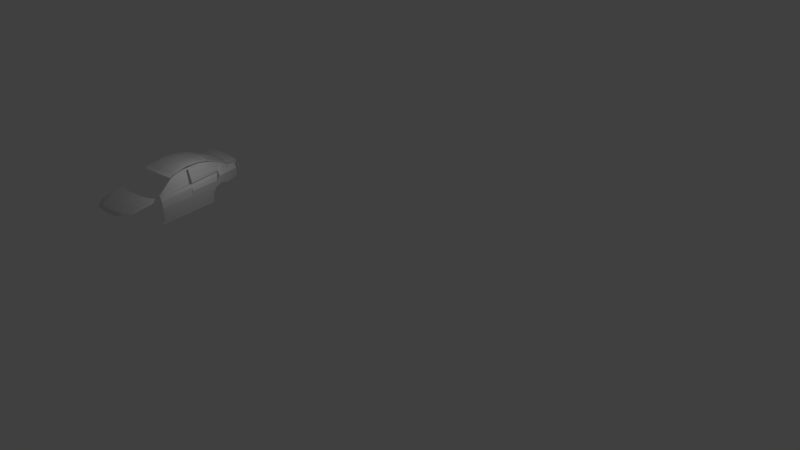 # Source: 10.blend  (saved by Blender 2.77.0; exported with 4.5.12 LTS)
import bpy
from mathutils import Matrix  # noqa: F401  (used for matrix-valued properties, if any)

bpy.ops.wm.read_factory_settings(use_empty=True)
scene = bpy.context.scene
scene.name = 'Scene'

# ---- collections
col_collection_1 = bpy.data.collections.new('Collection 1'); scene.collection.children.link(col_collection_1)

# ---- world
world_world = bpy.data.worlds.new('World'); scene.world = world_world
world_world.color = (0.05088, 0.05088, 0.05088)
world_world.use_sun_shadow = False
world_world.sun_shadow_jitter_overblur = 0.0
world_world.cycles.sampling_method = 'MANUAL'

# ---- cameras
cam_camera = bpy.data.cameras.new('Camera')
cam_camera.clip_end = 100.0
cam_camera.lens = 35.0
cam_camera.sensor_width = 32.0
cam_camera.sensor_height = 18.0
cam_camera.ortho_scale = 7.314
cam_camera.dof.focus_distance = 0.0
cam_camera.dof.aperture_fstop = 128.0

# ---- lights
light_lamp = bpy.data.lights.new('Lamp', 'POINT')
light_lamp.transmission_factor = 0.0
light_lamp.cutoff_distance = 30.0
light_lamp.energy = 100.0
light_lamp.shadow_buffer_clip_start = 1.001
light_lamp.shadow_soft_size = 0.1
light_lamp.shadow_maximum_resolution = 0.006
light_lamp.use_absolute_resolution = True

# ---- meshes
me_plane_010 = bpy.data.meshes.new('Plane.010')
me_plane_010.from_pydata([(-0.4918, -0.9317, -0.2102), (0.743, -1.003, -0.02336), (-0.5464, 0.8654, -0.2663), (0.7132, -0.06246, -0.02336), (0.1042, -1.023, -0.02336), (0.1042, 0.4001, -0.02336), (-0.2152, 0.6328, -0.02336), (-0.2152, -0.9934, -0.02336), (0.6554, -1.024, -0.02336), (0.633, 0.05142, -0.02336), (-0.4369, 0.7585, -0.1332), (-0.3816, -0.9626, -0.1051)], [], [(8, 1, 3, 9), (7, 4, 5, 6), (11, 7, 6, 10), (4, 8, 9, 5), (0, 11, 10, 2)])
me_plane_010.use_remesh_preserve_volume = False
me_plane_010.use_remesh_preserve_attributes = False
me_plane_010.use_mirror_vertex_groups = False
me_plane_010.update()
me_plane_009 = bpy.data.meshes.new('Plane.009')
me_plane_009.from_pydata([(-1.542, 0.3036, -0.1171), (-0.6996, 0.2101, 4.935e-07), (-1.502, 1.244, -0.11), (-0.7726, 2.217, -0.02839), (-0.8921, 0.2401, -0.01774), (-0.8945, 2.303, -0.02484), (-1.349, 1.779, -0.08517), (-1.344, 0.2843, -0.08517), (-1.123, 0.2622, -0.06742), (-1.122, 2.166, -0.05678), (-1.006, 0.2511, -0.03903), (-1.01, 2.289, -0.04613)], [], [(4, 1, 3, 5), (10, 4, 5, 11), (0, 7, 6, 2), (7, 8, 9, 6), (8, 10, 11, 9)])
me_plane_009.use_remesh_preserve_volume = False
me_plane_009.use_remesh_preserve_attributes = False
me_plane_009.use_mirror_vertex_groups = False
me_plane_009.update()
me_plane_008 = bpy.data.meshes.new('Plane.008')
me_plane_008.from_pydata([(-0.8433, -1.552, -1.038e-07), (0.1905, -1.812, 0.1694), (-0.9728, 1.0, 0.07115), (-0.8787, 0.9674, 0.122), (-0.9845, 0.7548, 0.04065), (-0.6507, 0.7548, 0.08639), (-0.9531, 0.2687, 0.02033), (-0.3531, 0.2687, 0.09656), (-0.9113, -0.2297, 0.01016), (-0.0925, -0.2297, 0.122), (-0.8926, -0.7987, 0.005082), (0.09944, -0.7987, 0.144), (-0.8624, -1.278, -1.109e-07), (0.1695, -1.278, 0.1525), (-0.5737, -1.638, 0.04065), (-0.9416, 1.0, 0.1016), (-0.8821, 0.7548, 0.09147), (-0.782, 0.2687, 0.07623), (-0.6883, -0.2297, 0.06098), (-0.6289, -0.7987, 0.05082), (-0.5896, -1.278, 0.04574)], [], [(16, 5, 3, 15), (17, 7, 5, 16), (18, 9, 7, 17), (19, 11, 9, 18), (20, 13, 11, 19), (14, 1, 13, 20), (0, 14, 20, 12), (12, 20, 19, 10), (10, 19, 18, 8), (8, 18, 17, 6), (6, 17, 16, 4), (4, 16, 15, 2)])
me_plane_008.use_remesh_preserve_volume = False
me_plane_008.use_remesh_preserve_attributes = False
me_plane_008.use_mirror_vertex_groups = False
me_plane_008.update()
me_plane_007 = bpy.data.meshes.new('Plane.007')
me_plane_007.from_pydata([(-2.376, -5.594, -1.047), (4.989, -5.344, 1.931e-07), (-1.784, 5.71, -1.115), (5.103, 5.727, 1.434e-06), (0.9994, -5.192, -3.687e-07), (0.9994, 6.091, 8.787e-07), (4.071, -5.175, 8.606e-08), (4.253, 5.955, 1.348e-06), (-0.9853, 5.95, -0.4778), (-1.615, -5.521, -0.4096), (4.53, -5.259, 1.396e-07), (4.678, 5.875, 1.396e-06)], [], [(10, 1, 3, 11), (9, 4, 5, 8), (4, 6, 7, 5), (0, 9, 8, 2), (6, 10, 11, 7)])
me_plane_007.use_remesh_preserve_volume = False
me_plane_007.use_remesh_preserve_attributes = False
me_plane_007.use_mirror_vertex_groups = False
me_plane_007.update()
me_plane_004 = bpy.data.meshes.new('Plane.004')
me_plane_004.from_pydata([(1.039, -14.69, -2.692), (1.787, -13.31, -1.946), (0.6744, -11.81, -2.431), (2.834, -11.17, 1.357), (2.946, -7.716, 1.821), (0.3596, -7.716, -2.215), (2.785, 4.347, 2.932), (-2.199, -2.073, -2.595), (-4.224, 7.146, -2.641), (-4.519, 4.237, -3.051), (-4.362, 7.732, -2.688), (-5.7, 7.732, -3.475), (-5.603, 13.71, -3.568), (-6.841, 13.71, -4.078), (-6.026, 19.55, -3.661), (-6.998, 19.55, -4.032), (-6.065, 25.69, -3.475), (-6.875, 25.69, -3.939), (-5.567, 31.55, -3.151), (-6.232, 31.55, -3.707), (-4.386, 36.16, -2.734), (-5.264, 36.16, -3.105), (-2.813, 39.78, -1.854), (-3.418, 39.78, -2.271), (-0.707, 43.44, -1.019), (-1.465, 43.44, -1.298), (0.7261, 45.66, -0.4171), (-0.1885, 45.66, -0.8805), (-2.801, -0.3512, -2.549), (-3.359, 1.082, -2.703), (-0.7192, 2.713, -1.205), (5.766, -14.69, -2.692), (5.781, -13.38, -1.946), (8.372, -11.17, 1.357), (8.87, -7.716, 1.821), (8.346, 4.386, 2.932), (-0.9195, -4.895, -2.405), (2.865, -2.225, 2.376), (9.539, -2.225, 2.376), (2.825, 0.5206, 2.654), (8.298, 0.5206, 2.654), (-1.559, -3.484, -2.5), (16.54, 15.35, 2.932), (18.73, 15.35, 2.932), (11.86, 9.31, 2.932), (9.543, 9.31, 2.932), (6.164, 6.829, 2.932), (9.176, 6.848, 2.932), (2.805, 2.434, 2.793), (7.936, 2.453, 2.793), (-1.879, -2.779, -2.548), (18.77, 12.33, 2.932), (14.41, 12.33, 2.932), (12.05, 10.82, 2.932), (18.75, 10.24, 2.932), (10.68, 10.07, 2.932), (14.07, 10.07, 2.932), (18.75, 13.84, 2.932), (16.11, 13.84, 2.932), (2.239, 47.59, -0.4171), (1.581, 48.17, -0.8805), (17.19, 50.43, 2.932), (18.86, 50.43, 2.932)], [(28, 7), (9, 28)], [(0, 1, 3, 2), (2, 3, 4, 5), (50, 48, 6, 7), (29, 30, 8, 9), (9, 8, 10, 11), (11, 10, 12, 13), (13, 12, 14, 15), (15, 14, 16, 17), (17, 16, 18, 19), (19, 18, 20, 21), (21, 20, 22, 23), (23, 22, 24, 25), (25, 24, 26, 27), (7, 6, 30, 29), (1, 0, 31, 32), (37, 4, 34, 38), (4, 3, 33, 34), (3, 1, 32, 33), (39, 37, 38, 40), (5, 4, 37, 36), (48, 39, 40, 49), (36, 37, 39, 41), (58, 57, 43, 42), (46, 47, 44, 45), (6, 35, 47, 46), (6, 48, 49, 35), (41, 39, 48, 50), (53, 54, 51, 52), (55, 56, 54, 53), (45, 44, 56, 55), (52, 51, 57, 58), (27, 26, 59, 60), (42, 43, 62, 61)])
me_plane_004.use_remesh_preserve_volume = False
me_plane_004.use_remesh_preserve_attributes = False
me_plane_004.use_mirror_vertex_groups = False
me_plane_004.update()
me_plane_006 = bpy.data.meshes.new('Plane.006')
me_plane_006.from_pydata([(-1.86, -0.4169, 0.3289), (0.0, -0.8994, 0.1311), (-1.945, 0.2776, 0.6441), (0.0, 0.3949, 0.344), (-1.801, -0.53, 0.3053), (-1.801, 0.31, 0.5598), (-1.679, -0.7119, 0.28), (-1.679, 0.3221, 0.5126), (-1.514, -0.8748, 0.2407), (-1.514, 0.3423, 0.4721), (-0.9204, -0.9128, 0.1733), (-0.9204, 0.3711, 0.3811), (-1.217, 0.3567, 0.4148), (-1.217, -0.9073, 0.1901)], [], [(10, 1, 3, 11), (0, 4, 5, 2), (4, 6, 7, 5), (6, 8, 9, 7), (13, 10, 11, 12), (8, 13, 12, 9)])
me_plane_006.use_remesh_preserve_volume = False
me_plane_006.use_remesh_preserve_attributes = False
me_plane_006.use_mirror_vertex_groups = False
me_plane_006.update()
me_plane_003 = bpy.data.meshes.new('Plane.003')
me_plane_003.from_pydata([(0.0, 3.469, -0.001119), (5.803, 2.388, -0.2058), (0.0, 6.423, -0.4481), (5.56, 5.598, -0.6658), (2.894, 3.135, -0.02468), (2.894, 6.272, -0.4186), (4.399, 2.628, -0.08065), (4.341, 6.028, -0.5383), (5.525, 1.966, -0.1096), (5.249, 5.707, -0.6511)], [], [(8, 1, 3, 9), (0, 4, 5, 2), (4, 6, 7, 5), (6, 8, 9, 7)])
me_plane_003.use_remesh_preserve_volume = False
me_plane_003.use_remesh_preserve_attributes = False
me_plane_003.use_mirror_vertex_groups = False
me_plane_003.update()
me_plane_002 = bpy.data.meshes.new('Plane.002')
me_plane_002.from_pydata([(0.01092, -3.471, -0.716), (5.159, -3.981, -1.011), (0.01092, 3.123, -3.154), (5.751, 1.833, -3.28), (0.01092, -0.5055, -1.601), (5.625, -0.5055, -2.386), (4.27, -3.726, -0.8911), (4.392, 2.371, -3.265), (4.295, -0.5055, -2.141), (2.201, 2.99, -3.297), (2.153, -0.5055, -1.917), (2.129, -3.548, -0.7947)], [], [(8, 5, 3, 7), (6, 1, 5, 8), (11, 6, 8, 10), (10, 8, 7, 9), (4, 10, 9, 2), (0, 11, 10, 4)])
me_plane_002.use_remesh_preserve_volume = False
me_plane_002.use_remesh_preserve_attributes = False
me_plane_002.use_mirror_vertex_groups = False
me_plane_002.update()
me_plane_001 = bpy.data.meshes.new('Plane.001')
me_plane_001.from_pydata([(14.98, -6.665, -4.291), (18.2, -3.996, -3.659), (22.67, 24.19, 2.646), (23.73, 21.42, 0.7724), (17.33, -1.6, -1.909), (20.64, -1.319, -3.253), (22.42, 3.972, -1.897), (19.11, 3.972, -0.5534), (23.12, 10.26, -0.6776), (20.65, 10.26, 0.6889), (23.73, 17.4, 0.2103), (21.87, 17.4, 1.818), (18.22, 1.186, -1.193), (21.97, 1.186, -2.738)], [], [(11, 10, 3, 2), (0, 1, 5, 4), (12, 13, 6, 7), (7, 6, 8, 9), (9, 8, 10, 11), (4, 5, 13, 12)])
me_plane_001.use_remesh_preserve_volume = False
me_plane_001.use_remesh_preserve_attributes = False
me_plane_001.use_mirror_vertex_groups = False
me_plane_001.update()
me_plane = bpy.data.meshes.new('Plane')
me_plane.from_pydata([(0.0, -1.643, -0.1816), (3.485, -1.643, -0.3784), (0.0, 4.186, -0.7578), (3.532, 3.722, -0.9922), (0.0, 1.239, -0.3076), (3.459, 1.239, -0.5193), (2.74, -1.643, -0.2752), (2.805, 3.931, -0.8852), (2.723, 1.239, -0.3849), (1.403, 4.136, -0.7929), (1.361, 1.239, -0.3006), (1.37, -1.643, -0.1849), (0.0, -6.232, -0.9637), (3.787, -5.872, -1.168), (2.74, -6.073, -1.059), (1.37, -6.197, -0.9953), (0.0, -3.97, -0.5531), (1.37, -3.97, -0.5932), (2.74, -3.97, -0.6662), (3.621, -3.97, -0.8056), (0.0, -5.134, -0.8415), (1.37, -5.134, -0.9101), (2.74, -5.036, -0.9663), (3.687, -4.934, -0.9508)], [], [(8, 5, 3, 7), (6, 1, 5, 8), (11, 6, 8, 10), (10, 8, 7, 9), (4, 10, 9, 2), (0, 11, 10, 4), (21, 20, 12, 15), (22, 21, 15, 14), (23, 22, 14, 13), (1, 6, 18, 19), (6, 11, 17, 18), (11, 0, 16, 17), (19, 18, 22, 23), (18, 17, 21, 22), (17, 16, 20, 21)])
me_plane.use_remesh_preserve_volume = False
me_plane.use_remesh_preserve_attributes = False
me_plane.use_mirror_vertex_groups = False
me_plane.update()
me_plane_005 = bpy.data.meshes.new('Plane.005')
me_plane_005.from_pydata([(0.001969, -3.274, -2.654), (2.868, -2.833, -2.632), (0.001969, 2.37, -1.079), (4.432, 3.261, -1.252), (2.198, -3.052, -2.621), (2.198, 2.537, -1.155), (0.001969, -0.378, -1.536), (3.94, 0.1272, -1.709), (2.198, -0.2646, -1.587), (0.001969, -1.752, -1.884), (3.535, -1.334, -2.031), (2.198, -1.602, -1.927), (0.001969, -2.439, -2.113), (3.264, -2.065, -2.259), (2.198, -2.271, -2.118), (0.001969, -2.782, -2.262), (3.093, -2.43, -2.422), (2.198, -2.606, -2.267), (2.512, -2.954, -2.617), (3.296, 2.857, -1.181), (3.069, -0.06873, -1.583), (2.853, -1.468, -1.931), (2.693, -2.168, -2.139), (2.6, -2.518, -2.28), (2.669, -2.905, -2.616), (3.845, 3.126, -1.175), (3.505, 0.02923, -1.621), (3.18, -1.401, -1.953), (2.94, -2.117, -2.173), (2.801, -2.474, -2.321), (1.1, 2.388, -1.115), (1.1, -3.209, -2.629), (1.1, -0.3213, -1.559), (1.1, -1.677, -1.903), (1.1, -2.355, -2.113), (1.1, -2.694, -2.262), (2.748, -2.884, -2.63), (4.135, 3.368, -1.178), (3.723, 0.0782, -1.642), (3.344, -1.368, -1.968), (3.064, -2.091, -2.193), (2.902, -2.452, -2.341), (4.233, 1.714, -1.444), (2.198, 1.166, -1.332), (0.001969, 0.9958, -1.275), (3.183, 1.418, -1.356), (3.675, 1.607, -1.397), (1.1, 1.081, -1.305), (3.921, 1.669, -1.415)], [], [(48, 42, 3, 37), (47, 43, 5, 30), (33, 11, 8, 32), (39, 10, 7, 38), (40, 13, 10, 39), (34, 14, 11, 33), (35, 17, 14, 34), (41, 16, 13, 40), (36, 1, 16, 41), (31, 4, 17, 35), (4, 18, 23, 17), (17, 23, 22, 14), (14, 22, 21, 11), (11, 21, 20, 8), (43, 45, 19, 5), (18, 24, 29, 23), (23, 29, 28, 22), (22, 28, 27, 21), (21, 27, 26, 20), (45, 46, 25, 19), (0, 31, 35, 15), (15, 35, 34, 12), (12, 34, 33, 9), (9, 33, 32, 6), (44, 47, 30, 2), (24, 36, 41, 29), (29, 41, 40, 28), (28, 40, 39, 27), (27, 39, 38, 26), (46, 48, 37, 25), (26, 38, 48, 46), (6, 32, 47, 44), (20, 26, 46, 45), (8, 20, 45, 43), (32, 8, 43, 47), (38, 7, 42, 48)])
me_plane_005.use_remesh_preserve_volume = False
me_plane_005.use_remesh_preserve_attributes = False
me_plane_005.use_mirror_vertex_groups = False
me_plane_005.update()

# ---- objects
ob_plane_004 = bpy.data.objects.new('Plane.004', me_plane_010)
ob_glassrb = bpy.data.objects.new('GlassRB', me_plane_009)
ob_plane_003 = bpy.data.objects.new('Plane.003', me_plane_008)
ob_doordriver = bpy.data.objects.new('DoorDriver', me_plane_007)
ob_plane_001 = bpy.data.objects.new('Plane.001', me_plane_004)
ob_backdoor2 = bpy.data.objects.new('Backdoor2', me_plane_006)
ob_backdoor = bpy.data.objects.new('Backdoor', me_plane_003)
ob_glass_back = bpy.data.objects.new('Glass back', me_plane_002)
ob_plane_002 = bpy.data.objects.new('Plane.002', me_plane_001)
ob_roof = bpy.data.objects.new('Roof', me_plane)
ob_plane = bpy.data.objects.new('Plane', me_plane_005)
ob_lamp = bpy.data.objects.new('Lamp', light_lamp)
ob_camera = bpy.data.objects.new('Camera', cam_camera)

# ---- transforms, parenting, visibility, modifiers, constraints
ob_plane_004.location = (1.825, 1.651, 1.839)
ob_plane_004.rotation_euler = (-1.344e-07, 1.571, 0.0)
ob_plane_004.scale = (1.153, 1.153, 1.153)
ob_plane_004.hide_viewport = True
ob_plane_004.lineart.crease_threshold = 0.0
ob_glassrb.location = (1.782, 0.4607, 1.784)
ob_glassrb.rotation_euler = (-1.126e-07, 1.25, -2.176e-08)
ob_glassrb.hide_viewport = True
ob_glassrb.lineart.crease_threshold = 0.0
ob_plane_003.location = (1.331, -0.8479, 3.108)
ob_plane_003.rotation_euler = (-1.096e-07, 1.206, -2.479e-08)
ob_plane_003.scale = (-0.8249, -0.8249, -0.8249)
ob_plane_003.hide_viewport = True
ob_plane_003.lineart.crease_threshold = 0.0
ob_doordriver.location = (1.792, -0.5486, 1.973)
ob_doordriver.rotation_euler = (-1.344e-07, -1.571, 0.0)
ob_doordriver.scale = (-0.1972, -0.1972, -0.1972)
ob_doordriver.hide_viewport = True
ob_doordriver.lineart.crease_threshold = 0.0
ob_plane_001.location = (1.532, 2.988, 2.621)
ob_plane_001.rotation_euler = (-1.788e-07, -1.571, 0.0)
ob_plane_001.scale = (-0.09684, -0.09684, -0.09684)
ob_plane_001.hide_viewport = True
ob_plane_001.lineart.crease_threshold = 0.0
ob_backdoor2.location = (0.001827, 4.923, 2.339)
ob_backdoor2.rotation_euler = (-1.571, -2.22e-16, 2.22e-16)
ob_backdoor2.scale = (-0.6418, -0.6418, -0.6418)
ob_backdoor2.hide_viewport = True
ob_backdoor2.lineart.crease_threshold = 0.0
_m = ob_backdoor2.modifiers.new('Mirror', 'MIRROR')
_m.use_clip = True
ob_backdoor.location = (0.004832, 3.183, 2.672)
ob_backdoor.scale = (0.2236, 0.2236, 0.2236)
ob_backdoor.hide_viewport = True
ob_backdoor.lineart.crease_threshold = 0.0
_m = ob_backdoor.modifiers.new('Mirror', 'MIRROR')
_m.use_clip = True
ob_glass_back.location = (-0.00424, 3.259, 3.373)
ob_glass_back.scale = (0.222, 0.222, 0.222)
ob_glass_back.hide_viewport = True
ob_glass_back.lineart.crease_threshold = 0.0
_m = ob_glass_back.modifiers.new('Mirror', 'MIRROR')
_m.use_clip = True
ob_plane_002.location = (0.001187, -3.659, 2.183)
ob_plane_002.scale = (0.06654, 0.06654, 0.06654)
ob_plane_002.hide_viewport = True
ob_plane_002.lineart.crease_threshold = 0.0
_m = ob_plane_002.modifiers.new('Mirror', 'MIRROR')
ob_roof.location = (-4.044e-05, 1.221, 3.476)
ob_roof.scale = (0.3087, 0.3087, 0.3087)
ob_roof.hide_viewport = True
ob_roof.lineart.crease_threshold = 0.0
_m = ob_roof.modifiers.new('Mirror', 'MIRROR')
_m.use_clip = True
ob_plane.location = (0.002383, -3.145, 2.796)
ob_plane.scale = (0.3399, 0.3399, 0.3399)
ob_plane.hide_viewport = True
ob_plane.lineart.crease_threshold = 0.0
_m = ob_plane.modifiers.new('Mirror', 'MIRROR')
_m.use_clip = True
ob_lamp.location = (4.076, 1.005, 5.904)
ob_lamp.rotation_euler = (0.6503, 0.05522, 1.866)
ob_lamp.lock_rotations_4d = False
ob_lamp.empty_display_type = 'ARROWS'
ob_lamp.color = (0.0, 0.0, 0.0, 0.0)
ob_lamp.hide_viewport = True
ob_lamp.lineart.crease_threshold = 0.0
ob_camera.location = (7.481, -6.508, 5.344)
ob_camera.rotation_euler = (1.109, 0.01082, 0.8149)
ob_camera.lock_rotations_4d = False
ob_camera.empty_display_type = 'ARROWS'
ob_camera.color = (0.0, 0.0, 0.0, 0.0)
ob_camera.hide_viewport = True
ob_camera.display_type = 'WIRE'
ob_camera.lineart.crease_threshold = 0.0

# ---- collection membership
col_collection_1.objects.link(ob_plane_004)
col_collection_1.objects.link(ob_glassrb)
col_collection_1.objects.link(ob_plane_003)
col_collection_1.objects.link(ob_doordriver)
col_collection_1.objects.link(ob_plane_001)
col_collection_1.objects.link(ob_backdoor2)
col_collection_1.objects.link(ob_backdoor)
col_collection_1.objects.link(ob_glass_back)
col_collection_1.objects.link(ob_plane_002)
col_collection_1.objects.link(ob_roof)
col_collection_1.objects.link(ob_plane)
col_collection_1.objects.link(ob_lamp)
col_collection_1.objects.link(ob_camera)

# ---- scene / render settings (as saved in the file)
scene.camera = ob_plane_001
scene.frame_start = 1; scene.frame_end = 250; scene.frame_set(1)
scene.render.engine = 'BLENDER_EEVEE_NEXT'
scene.render.resolution_percentage = 50
scene.render.dither_intensity = 0.0
scene.cycles.use_denoising = False
scene.cycles.samples = 128
scene.cycles.sampling_pattern = 'TABULATED_SOBOL'
scene.cycles.light_sampling_threshold = 0.0
scene.cycles.use_adaptive_sampling = False
scene.cycles.use_light_tree = False
scene.cycles.blur_glossy = 0.0
scene.cycles.sample_clamp_indirect = 0.0
scene.view_settings.view_transform = 'Standard'
bpy.context.view_layer.update()

# ---- added for rendering (the .blend has no active camera): camera
cam_auto = bpy.data.cameras.new('AutoCamera')
cam_auto.lens = 50.0
cam_auto.sensor_width = 36.0
cam_auto.clip_end = 1000.0
ob_auto_camera = bpy.data.objects.new('AutoCamera', cam_auto)
scene.collection.objects.link(ob_auto_camera)
ob_auto_camera.location = (48.7228, -36.8947, 29.9408)
ob_auto_camera.rotation_euler = (1.09748, -7.21219e-08, 0.694738)
scene.camera = ob_auto_camera
bpy.context.view_layer.update()
